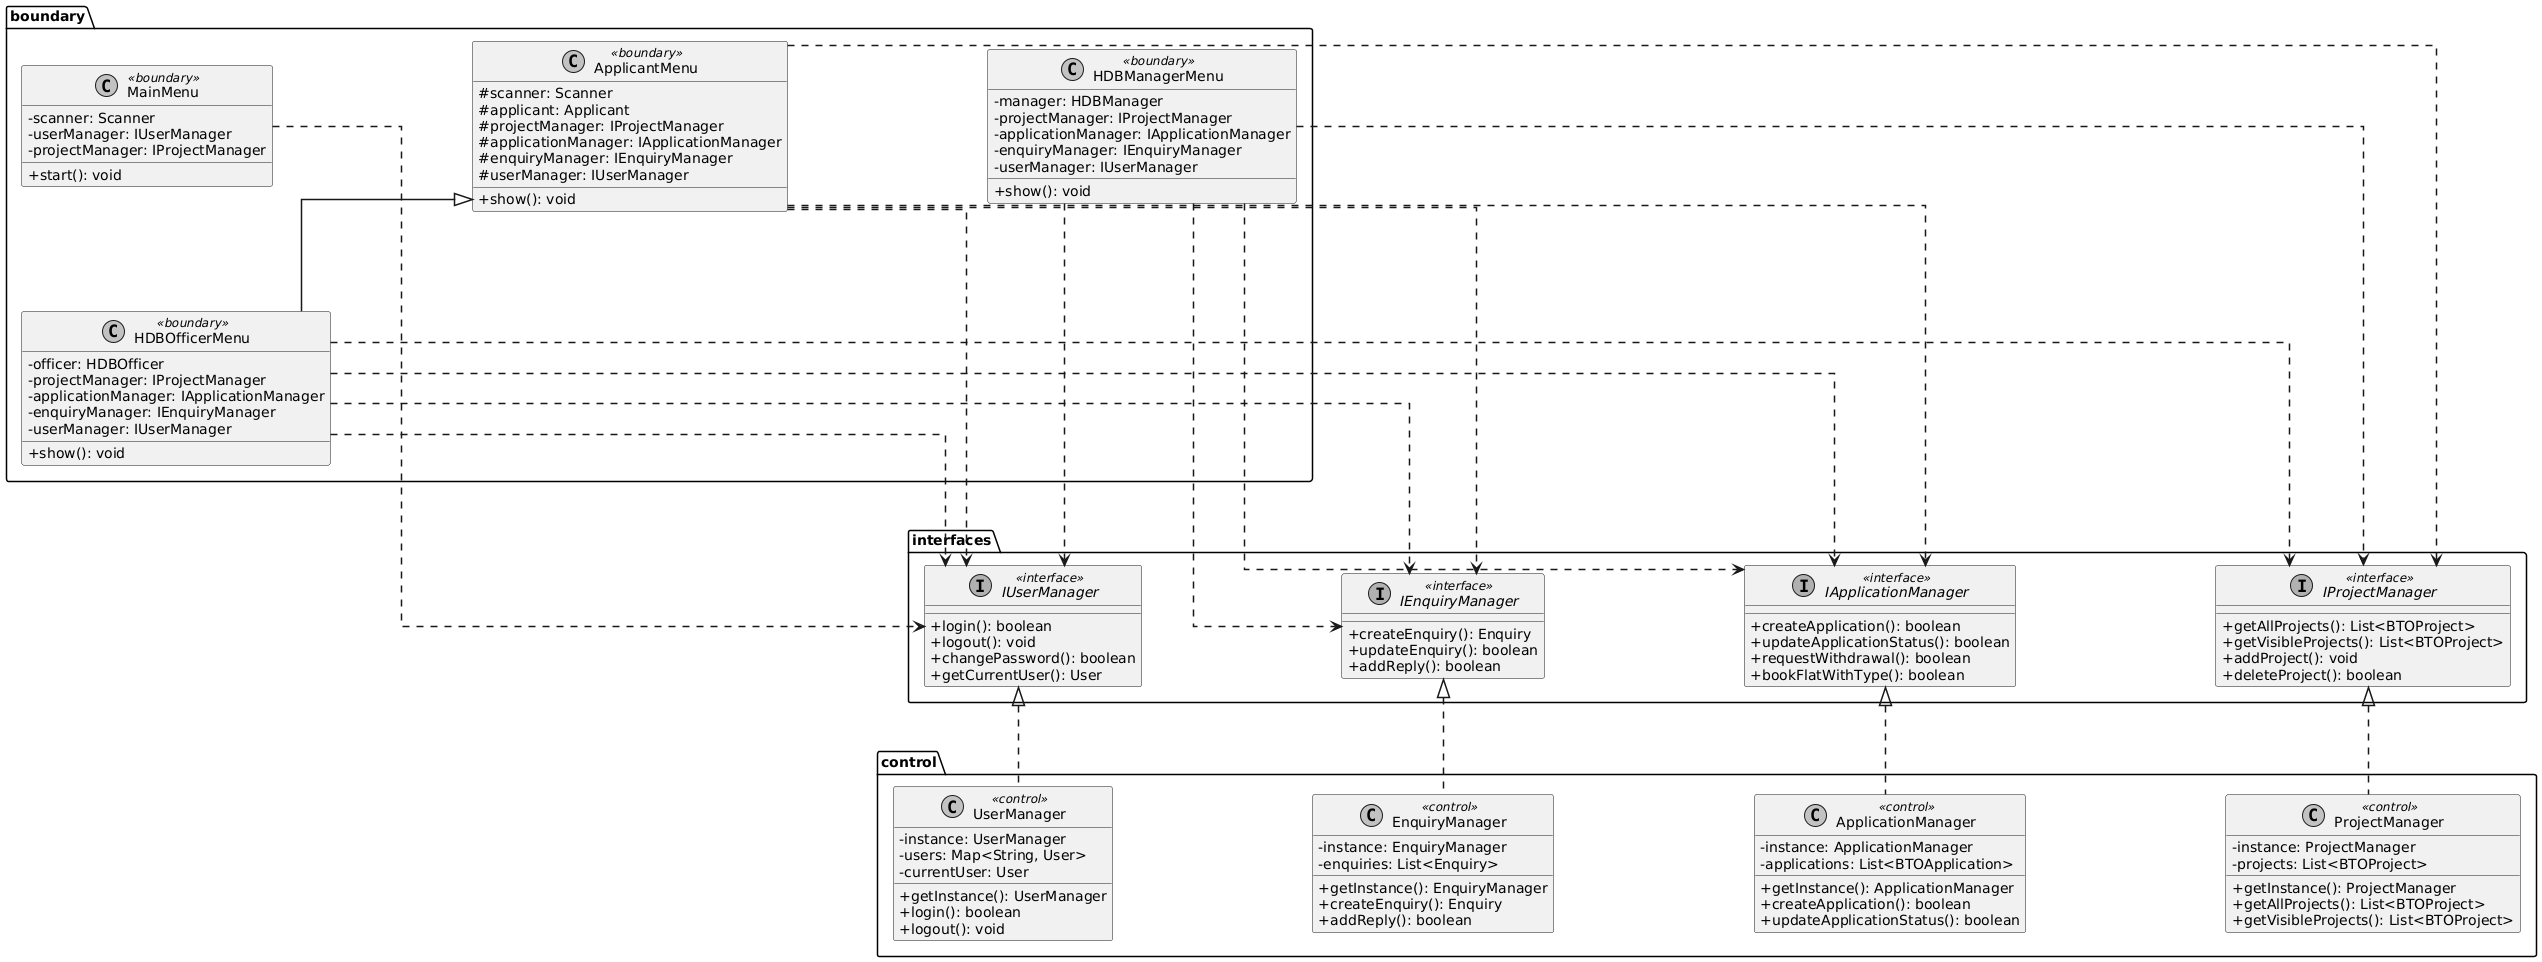

The diagram above was rendered by PlantUML. Its source (embedded in the PNG):
@startuml
' 设置布局
skinparam linetype ortho
skinparam nodesep 200
skinparam ranksep 100
skinparam ClassAttributeIconSize 0
skinparam monochrome true
skinparam shadowing false
skinparam defaultFontName Arial
skinparam ArrowThickness 1.5

' 包定义
package "boundary" {
    class MainMenu <<boundary>> {
        - scanner: Scanner
        - userManager: IUserManager
        - projectManager: IProjectManager
        + start(): void
    }

    class ApplicantMenu <<boundary>> {
        # scanner: Scanner
        # applicant: Applicant
        # projectManager: IProjectManager
        # applicationManager: IApplicationManager
        # enquiryManager: IEnquiryManager
        # userManager: IUserManager
        + show(): void
    }

    class HDBOfficerMenu <<boundary>> {
        - officer: HDBOfficer
        - projectManager: IProjectManager
        - applicationManager: IApplicationManager
        - enquiryManager: IEnquiryManager
        - userManager: IUserManager
        + show(): void
    }

    class HDBManagerMenu <<boundary>> {
        - manager: HDBManager
        - projectManager: IProjectManager
        - applicationManager: IApplicationManager
        - enquiryManager: IEnquiryManager
        - userManager: IUserManager
        + show(): void
    }
}

package "interfaces" {
    interface IUserManager <<interface>> {
        + login(): boolean
        + logout(): void
        + changePassword(): boolean
        + getCurrentUser(): User
    }

    interface IProjectManager <<interface>> {
        + getAllProjects(): List<BTOProject>
        + getVisibleProjects(): List<BTOProject>
        + addProject(): void
        + deleteProject(): boolean
    }

    interface IApplicationManager <<interface>> {
        + createApplication(): boolean
        + updateApplicationStatus(): boolean
        + requestWithdrawal(): boolean
        + bookFlatWithType(): boolean
    }

    interface IEnquiryManager <<interface>> {
        + createEnquiry(): Enquiry
        + updateEnquiry(): boolean
        + addReply(): boolean
    }
}

package "control" {
    class UserManager <<control>> {
        - instance: UserManager
        - users: Map<String, User>
        - currentUser: User
        + getInstance(): UserManager
        + login(): boolean
        + logout(): void
    }

    class ProjectManager <<control>> {
        - instance: ProjectManager
        - projects: List<BTOProject>
        + getInstance(): ProjectManager
        + getAllProjects(): List<BTOProject>
        + getVisibleProjects(): List<BTOProject>
    }

    class ApplicationManager <<control>> {
        - instance: ApplicationManager
        - applications: List<BTOApplication>
        + getInstance(): ApplicationManager
        + createApplication(): boolean
        + updateApplicationStatus(): boolean
    }

    class EnquiryManager <<control>> {
        - instance: EnquiryManager
        - enquiries: List<Enquiry>
        + getInstance(): EnquiryManager
        + createEnquiry(): Enquiry
        + addReply(): boolean
    }
}

' 继承关系
ApplicantMenu <|-- HDBOfficerMenu

' 接口实现
IUserManager <|.. UserManager
IProjectManager <|.. ProjectManager
IApplicationManager <|.. ApplicationManager
IEnquiryManager <|.. EnquiryManager

' 边界到接口的关系
MainMenu ..> IUserManager
ApplicantMenu ..> IProjectManager
ApplicantMenu ..> IApplicationManager
ApplicantMenu ..> IEnquiryManager
ApplicantMenu ..> IUserManager
HDBOfficerMenu ..> IApplicationManager
HDBOfficerMenu ..> IEnquiryManager
HDBOfficerMenu ..> IProjectManager
HDBOfficerMenu ..> IUserManager
HDBManagerMenu ..> IApplicationManager
HDBManagerMenu ..> IProjectManager
HDBManagerMenu ..> IUserManager
HDBManagerMenu ..> IEnquiryManager
@enduml